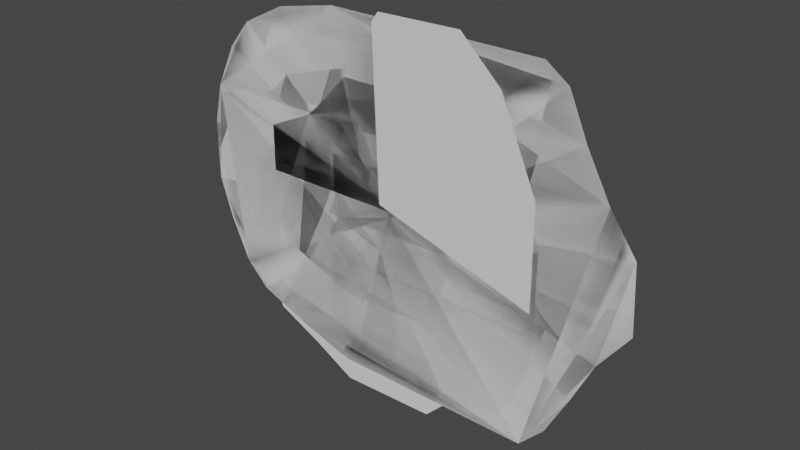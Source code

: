 # Source: untitled.blend  (saved by Blender 2.90.8; exported with 4.5.12 LTS)
import bpy
from mathutils import Matrix  # noqa: F401  (used for matrix-valued properties, if any)

bpy.ops.wm.read_factory_settings(use_empty=True)
scene = bpy.context.scene
scene.name = 'Scene'

# ---- collections
col_collection = bpy.data.collections.new('Collection'); scene.collection.children.link(col_collection)

# ---- world
world_world = bpy.data.worlds.new('World'); scene.world = world_world
world_world.use_nodes = True; world_world.node_tree.nodes.clear()
_N = world_world.node_tree.nodes; _L = world_world.node_tree.links
n0 = _N.new('ShaderNodeOutputWorld'); n0.name = 'World Output'; n0.location = (300, 300)
n1 = _N.new('ShaderNodeBackground'); n1.name = 'Background'; n1.location = (10, 300)
n1.inputs[0].default_value = (0.05088, 0.05088, 0.05088, 1.0)
_L.new(n1.outputs[0], n0.inputs[0])
n0.is_active_output = True
world_world.color = (0.05088, 0.05088, 0.05088)
world_world.use_sun_shadow = False
world_world.sun_shadow_jitter_overblur = 0.0

# ---- meshes
me_player = bpy.data.meshes.new('Player')
me_player.from_pydata([(0.2028, -0.2475, -0.002378), (0.133, -0.3123, -0.003424), (-0.02041, -0.3121, -0.004614), (-0.08888, -0.208, -0.004335), (-0.1789, -0.05888, -0.003874), (-0.3772, -0.05701, -0.005399), (-0.3753, 0.056, -0.004505), (-0.18, 0.0559, -0.002988), (-0.09816, 0.2019, -0.001216), (-0.01913, 0.3094, 0.0002344), (0.1314, 0.3125, 0.001428), (0.2039, 0.2422, 0.001444), (0.2697, -0.09145, 7.916e-09), (0.269, 0.0918, 0.0007787), (-0.02, -0.002239, 1.164e-10)], [], [(3, 14, 2), (2, 14, 1), (1, 14, 0), (14, 12, 0), (12, 14, 13), (11, 14, 10), (14, 11, 13), (10, 14, 9), (9, 14, 8), (8, 14, 7), (7, 14, 6), (6, 14, 5), (5, 14, 4), (4, 14, 3)])
_uv = me_player.uv_layers.new(name='UVMap')
_uv.uv.foreach_set('vector', [0.0, 0.0, 0.0, 0.0, 0.0, 0.0, 0.0, 0.0, 0.0, 0.0, 0.0, 0.0, 0.0, 0.0, 0.0, 0.0, 0.0, 0.0, 0.0, 0.0, 0.0, 0.0, 0.0, 0.0, 0.0, 0.0, 0.0, 0.0, 0.0, 0.0, 0.0, 0.0, 0.0, 0.0, 0.0, 0.0, 0.0, 0.0, 0.0, 0.0, 0.0, 0.0, 0.0, 0.0, 0.0, 0.0, 0.0, 0.0, 0.0, 0.0, 0.0, 0.0, 0.0, 0.0, 0.0, 0.0, 0.0, 0.0, 0.0, 0.0, 0.0, 0.0, 0.0, 0.0, 0.0, 0.0, 0.0, 0.0, 0.0, 0.0, 0.0, 0.0, 0.0, 0.0, 0.0, 0.0, 0.0, 0.0, 0.0, 0.0, 0.0, 0.0, 0.0, 0.0])
me_player.materials.append(None)
me_player.use_remesh_fix_poles = True
me_player.use_remesh_preserve_attributes = False
me_player.use_mirror_vertex_groups = False
me_player.update()
me_ufo = bpy.data.meshes.new('Ufo')
me_ufo.from_pydata([(0.0, 0.0, 0.0), (0.08883, 0.1926, 0.0), (0.2452, 0.07517, 0.0), (0.2505, -0.1068, 0.0), (0.08618, -0.1889, 0.0), (-0.09048, -0.1925, 0.0), (-0.253, -0.1086, 0.0), (-0.2521, 0.0734, 0.0), (-0.08871, 0.1944, 0.0), (0.1984, -0.1492, 0.0), (-0.2044, -0.1483, 0.0), (-0.1682, 0.1123, 0.0), (-0.1293, 0.1503, 0.0), (0.1268, 0.1511, 0.0), (0.1666, 0.1123, 0.0)], [], [(1, 0, 8), (1, 13, 0), (13, 14, 0), (14, 2, 0), (2, 3, 0), (3, 9, 0), (9, 4, 0), (4, 5, 0), (5, 10, 0), (10, 6, 0), (6, 7, 0), (7, 11, 0), (11, 12, 0), (12, 8, 0), (8, 12, 11, 7, 6, 10, 5, 4, 9, 3, 2, 14, 13, 1)])
_uv = me_ufo.uv_layers.new(name='UVMap')
_uv.uv.foreach_set('vector', [0.0, 0.0, 0.0, 0.0, 0.0, 0.0, 0.0, 0.0, 0.0, 0.0, 0.0, 0.0, 0.0, 0.0, 0.0, 0.0, 0.0, 0.0, 0.0, 0.0, 0.0, 0.0, 0.0, 0.0, 0.0, 0.0, 0.0, 0.0, 0.0, 0.0, 0.0, 0.0, 0.0, 0.0, 0.0, 0.0, 0.0, 0.0, 0.0, 0.0, 0.0, 0.0, 0.0, 0.0, 0.0, 0.0, 0.0, 0.0, 0.0, 0.0, 0.0, 0.0, 0.0, 0.0, 0.0, 0.0, 0.0, 0.0, 0.0, 0.0, 0.0, 0.0, 0.0, 0.0, 0.0, 0.0, 0.0, 0.0, 0.0, 0.0, 0.0, 0.0, 0.0, 0.0, 0.0, 0.0, 0.0, 0.0, 0.0, 0.0, 0.0, 0.0, 0.0, 0.0, 0.0, 0.0, 0.0, 0.0, 0.0, 0.0, 0.0, 0.0, 0.0, 0.0, 0.0, 0.0, 0.0, 0.0, 0.0, 0.0, 0.0, 0.0, 0.0, 0.0, 0.0, 0.0, 0.0, 0.0, 0.0, 0.0, 0.0, 0.0])
me_ufo.use_remesh_fix_poles = True
me_ufo.use_remesh_preserve_attributes = False
me_ufo.use_mirror_vertex_groups = False
me_ufo.update()
me_asteroid = bpy.data.meshes.new('Asteroid')
me_asteroid.from_pydata([(-0.0185, -0.0874, 3.82e-09), (-0.09182, -0.3648, 2.807e-08), (-0.1687, -0.3215, 2.428e-08), (-0.2526, -0.28, 2.065e-08), (-0.2932, -0.1625, 1.038e-08), (-0.2959, 0.00888, -4.597e-09), (-0.2561, 0.129, -1.51e-08), (-0.2128, 0.1705, -1.873e-08), (-0.09623, 0.2059, -2.182e-08), (-0.05825, 0.2385, -2.467e-08), (0.04774, 0.2377, -2.46e-08), (0.08484, 0.2067, -2.189e-08), (0.1997, 0.1732, -1.896e-08), (0.2394, 0.1299, -1.518e-08), (0.2783, 0.01506, -5.137e-09), (0.2783, -0.1642, 1.054e-08), (0.2385, -0.2817, 2.081e-08), (0.1211, -0.3215, 2.428e-08), (0.08043, -0.3621, 2.784e-08)], [], [(1, 0, 18), (3, 4, 0), (2, 3, 0, 1), (4, 5, 0), (5, 6, 0), (6, 7, 0), (7, 8, 0), (8, 9, 0), (9, 10, 0), (10, 11, 0), (11, 12, 0), (12, 13, 0), (13, 14, 0), (14, 15, 0), (15, 16, 0), (16, 17, 0), (17, 18, 0)])
_uv = me_asteroid.uv_layers.new(name='UVMap')
_uv.uv.foreach_set('vector', [0.0, 0.0, 0.0, 0.0, 0.0, 0.0, 0.0, 0.0, 0.0, 0.0, 0.0, 0.0, 0.0, 0.0, 0.0, 0.0, 0.0, 0.0, 0.0, 0.0, 0.0, 0.0, 0.0, 0.0, 0.0, 0.0, 0.0, 0.0, 0.0, 0.0, 0.0, 0.0, 0.0, 0.0, 0.0, 0.0, 0.0, 0.0, 0.0, 0.0, 0.0, 0.0, 0.0, 0.0, 0.0, 0.0, 0.0, 0.0, 0.0, 0.0, 0.0, 0.0, 0.0, 0.0, 0.0, 0.0, 0.0, 0.0, 0.0, 0.0, 0.0, 0.0, 0.0, 0.0, 0.0, 0.0, 0.0, 0.0, 0.0, 0.0, 0.0, 0.0, 0.0, 0.0, 0.0, 0.0, 0.0, 0.0, 0.0, 0.0, 0.0, 0.0, 0.0, 0.0, 0.0, 0.0, 0.0, 0.0, 0.0, 0.0, 0.0, 0.0, 0.0, 0.0, 0.0, 0.0, 0.0, 0.0, 0.0, 0.0, 0.0, 0.0, 0.0, 0.0])
me_asteroid.use_remesh_fix_poles = True
me_asteroid.use_remesh_preserve_attributes = False
me_asteroid.use_mirror_vertex_groups = False
me_asteroid.update()
me_cannonbullet = bpy.data.meshes.new('CannonBullet')
me_cannonbullet.from_pydata([(0.0, 0.0, 0.0), (0.1103, 0.05708, 0.0), (0.1108, -0.04856, 0.0), (-0.115, -0.05325, 0.0), (-0.1171, 0.05878, 0.0)], [], [(1, 0, 4), (1, 2, 0), (2, 3, 0), (3, 4, 0), (3, 2, 1, 4)])
_uv = me_cannonbullet.uv_layers.new(name='UVMap')
_uv.uv.foreach_set('vector', [0.0, 0.0, 0.0, 0.0, 0.0, 0.0, 0.0, 0.0, 0.0, 0.0, 0.0, 0.0, 0.0, 0.0, 0.0, 0.0, 0.0, 0.0, 0.0, 0.0, 0.0, 0.0, 0.0, 0.0, 0.0, 0.0, 0.0, 0.0, 0.0, 0.0, 0.0, 0.0])
me_cannonbullet.use_remesh_fix_poles = True
me_cannonbullet.use_remesh_preserve_attributes = False
me_cannonbullet.use_mirror_vertex_groups = False
me_cannonbullet.update()
me_laserbullet = bpy.data.meshes.new('LaserBullet')
me_laserbullet.from_pydata([(0.002485, -0.01892, 8.271e-10), (-0.09862, -0.3266, 2.773e-08), (-0.2129, -0.2893, 2.446e-08), (-0.2942, -0.2563, 2.158e-08), (-0.336, -0.2145, 1.793e-08), (-0.3712, -0.1376, 1.12e-08), (-0.3953, -0.06508, 4.862e-09), (-0.3953, 0.04262, -4.553e-09), (-0.3778, 0.1152, -1.089e-08), (-0.3404, 0.1921, -1.762e-08), (-0.3008, 0.2404, -2.185e-08), (-0.2217, 0.28, -2.531e-08), (-0.1118, 0.302, -2.723e-08), (0.2706, 0.2998, -2.703e-08), (0.3102, 0.2712, -2.454e-08), (0.3432, 0.1965, -1.8e-08), (0.3849, 0.1195, -1.128e-08), (0.4311, 0.05361, -5.514e-09), (0.4377, -0.06288, 4.67e-09), (0.3849, -0.1332, 1.082e-08), (0.3476, -0.2101, 1.754e-08), (0.308, -0.2849, 2.408e-08), (0.264, -0.331, 2.811e-08)], [], [(1, 0, 22), (1, 2, 0), (2, 3, 0), (3, 4, 0), (4, 5, 0), (5, 6, 0), (6, 7, 0), (7, 8, 0), (8, 9, 0), (9, 10, 0), (10, 11, 0), (11, 12, 0), (12, 13, 0), (13, 14, 0), (14, 15, 0), (15, 16, 0), (16, 17, 0), (17, 18, 0), (18, 19, 0), (19, 20, 0), (20, 21, 0), (21, 22, 0), (21, 20, 19, 18, 17, 16, 15, 14, 13, 12, 11, 10, 9, 8, 7, 6, 5, 4, 3, 2, 1, 22)])
_uv = me_laserbullet.uv_layers.new(name='UVMap')
_uv.uv.foreach_set('vector', [0.0, 0.0, 0.0, 0.0, 0.0, 0.0, 0.0, 0.0, 0.0, 0.0, 0.0, 0.0, 0.0, 0.0, 0.0, 0.0, 0.0, 0.0, 0.0, 0.0, 0.0, 0.0, 0.0, 0.0, 0.0, 0.0, 0.0, 0.0, 0.0, 0.0, 0.0, 0.0, 0.0, 0.0, 0.0, 0.0, 0.0, 0.0, 0.0, 0.0, 0.0, 0.0, 0.0, 0.0, 0.0, 0.0, 0.0, 0.0, 0.0, 0.0, 0.0, 0.0, 0.0, 0.0, 0.0, 0.0, 0.0, 0.0, 0.0, 0.0, 0.0, 0.0, 0.0, 0.0, 0.0, 0.0, 0.0, 0.0, 0.0, 0.0, 0.0, 0.0, 0.0, 0.0, 0.0, 0.0, 0.0, 0.0, 0.0, 0.0, 0.0, 0.0, 0.0, 0.0, 0.0, 0.0, 0.0, 0.0, 0.0, 0.0, 0.0, 0.0, 0.0, 0.0, 0.0, 0.0, 0.0, 0.0, 0.0, 0.0, 0.0, 0.0, 0.0, 0.0, 0.0, 0.0, 0.0, 0.0, 0.0, 0.0, 0.0, 0.0, 0.0, 0.0, 0.0, 0.0, 0.0, 0.0, 0.0, 0.0, 0.0, 0.0, 0.0, 0.0, 0.0, 0.0, 0.0, 0.0, 0.0, 0.0, 0.0, 0.0, 0.0, 0.0, 0.0, 0.0, 0.0, 0.0, 0.0, 0.0, 0.0, 0.0, 0.0, 0.0, 0.0, 0.0, 0.0, 0.0, 0.0, 0.0, 0.0, 0.0, 0.0, 0.0, 0.0, 0.0, 0.0, 0.0, 0.0, 0.0, 0.0, 0.0, 0.0, 0.0, 0.0, 0.0, 0.0, 0.0, 0.0, 0.0, 0.0, 0.0, 0.0, 0.0, 0.0, 0.0])
me_laserbullet.use_remesh_fix_poles = True
me_laserbullet.use_remesh_preserve_attributes = False
me_laserbullet.use_mirror_vertex_groups = False
me_laserbullet.update()
me_plane = bpy.data.meshes.new('Plane')
me_plane.from_pydata([(0.0, 0.0, 0.0)], [], [])
_uv = me_plane.uv_layers.new(name='UVMap')
_uv.uv.foreach_set('vector', [])
me_plane.use_remesh_fix_poles = True
me_plane.use_remesh_preserve_attributes = False
me_plane.use_mirror_vertex_groups = False
me_plane.update()

# ---- objects
ob_player = bpy.data.objects.new('Player', me_player)
ob_ufo = bpy.data.objects.new('Ufo', me_ufo)
ob_asteroid = bpy.data.objects.new('Asteroid', me_asteroid)
ob_cannonbullet = bpy.data.objects.new('CannonBullet', me_cannonbullet)
ob_laserbullet = bpy.data.objects.new('LaserBullet', me_laserbullet)
ob_empty = bpy.data.objects.new('Empty', None)
ob_center = bpy.data.objects.new('Center', me_plane)

# ---- transforms, parenting, visibility, modifiers, constraints
ob_player.location = (0.0, 0.0, 0.0)
ob_player.rotation_euler = (1.571, 0.0, 0.0)
ob_player.lineart.crease_threshold = 0.0
ob_ufo.location = (0.0, 0.0, 0.0)
ob_ufo.rotation_euler = (1.571, 0.0, 0.0)
ob_ufo.lineart.crease_threshold = 0.0
ob_asteroid.location = (0.0, 0.0, 0.0)
ob_asteroid.rotation_euler = (1.571, 0.0, 0.0)
ob_asteroid.lineart.crease_threshold = 0.0
ob_cannonbullet.location = (0.0, 0.0, 0.0)
ob_cannonbullet.rotation_euler = (1.571, 0.0, 0.0)
ob_cannonbullet.lineart.crease_threshold = 0.0
ob_laserbullet.location = (0.0, 0.0, 0.0)
ob_laserbullet.rotation_euler = (1.571, 0.0, 0.0)
ob_laserbullet.lineart.crease_threshold = 0.0
ob_empty.location = (0.0, 0.0, 0.0)
ob_empty.empty_display_type = 'IMAGE'
ob_empty.empty_display_size = 5.0
ob_empty.lineart.crease_threshold = 0.0
ob_center.location = (0.0, 0.0, 0.0)
ob_center.lineart.crease_threshold = 0.0

# ---- collection membership
scene.collection.objects.link(ob_player)
scene.collection.objects.link(ob_ufo)
scene.collection.objects.link(ob_asteroid)
scene.collection.objects.link(ob_cannonbullet)
scene.collection.objects.link(ob_laserbullet)
col_collection.objects.link(ob_empty)
col_collection.objects.link(ob_center)

# ---- scene / render settings (as saved in the file)
scene.frame_start = 1; scene.frame_end = 250; scene.frame_set(10)
scene.render.engine = 'BLENDER_EEVEE_NEXT'
scene.cycles.use_denoising = False
scene.cycles.samples = 128
scene.cycles.sampling_pattern = 'TABULATED_SOBOL'
scene.cycles.use_adaptive_sampling = False
scene.cycles.use_light_tree = False
scene.view_settings.view_transform = 'Filmic'
bpy.context.view_layer.update()

# ---- added for rendering (the .blend has no active camera and no usable light): camera, sun
cam_auto = bpy.data.cameras.new('AutoCamera')
cam_auto.lens = 50.0
cam_auto.sensor_width = 36.0
cam_auto.clip_end = 1000.0
ob_auto_camera = bpy.data.objects.new('AutoCamera', cam_auto)
scene.collection.objects.link(ob_auto_camera)
ob_auto_camera.location = (1.0145, -1.19002, 0.768542)
ob_auto_camera.rotation_euler = (1.09748, -7.21219e-08, 0.694738)
scene.camera = ob_auto_camera
light_auto_sun = bpy.data.lights.new('AutoSun', 'SUN')
light_auto_sun.energy = 3.0
light_auto_sun.angle = 0.0523599
ob_auto_sun = bpy.data.objects.new('AutoSun', light_auto_sun)
scene.collection.objects.link(ob_auto_sun)
ob_auto_sun.rotation_euler = (0.872665, 0.174533, 0.523599)
bpy.context.view_layer.update()
